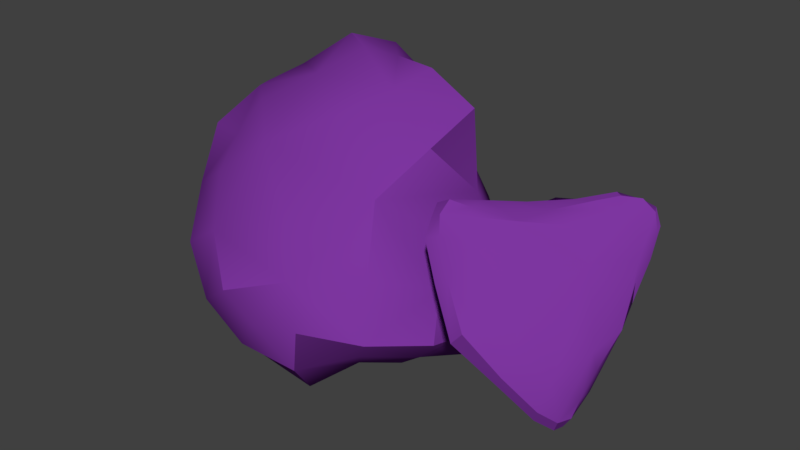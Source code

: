 # Source: stones2.blend  (saved by Blender 2.79.0; exported with 4.5.12 LTS)
import bpy
from mathutils import Matrix  # noqa: F401  (used for matrix-valued properties, if any)

bpy.ops.wm.read_factory_settings(use_empty=True)
scene = bpy.context.scene
scene.name = 'Scene'

# ---- collections
col_collection_1 = bpy.data.collections.new('Collection 1'); scene.collection.children.link(col_collection_1)

# ---- materials (node trees are filled in below, after node groups)
mat_material_003 = bpy.data.materials.new('Material.003')
mat_material_003.alpha_threshold = 0.0
mat_material_003.use_transparent_shadow = False
mat_material_003.diffuse_color = (0.2056, 0.03644, 0.3506, 1.0)
mat_material_003.roughness = 0.5

# ---- node groups
ng_auto_smooth = bpy.data.node_groups.new('Auto Smooth', 'GeometryNodeTree')
_s = ng_auto_smooth.interface.new_socket(name='Geometry', in_out='OUTPUT', socket_type='NodeSocketGeometry')
_s = ng_auto_smooth.interface.new_socket(name='Geometry', in_out='INPUT', socket_type='NodeSocketGeometry')
_s = ng_auto_smooth.interface.new_socket(name='Angle', in_out='INPUT', socket_type='NodeSocketFloat')
_s.subtype = 'ANGLE'
_s.min_value = 0.0
_s.max_value = 3.142
ng_auto_smooth.is_modifier = True
_N = ng_auto_smooth.nodes; _L = ng_auto_smooth.links
n0 = _N.new('NodeGroupOutput'); n0.name = 'Group Output'; n0.location = (480, -100)
n1 = _N.new('NodeGroupInput'); n1.name = 'Group Input'; n1.location = (-420, -300)
n2 = _N.new('NodeGroupInput'); n2.name = 'Group Input.001'; n2.location = (-60, -100)
n3 = _N.new('GeometryNodeSetShadeSmooth'); n3.name = 'Set Shade Smooth'; n3.location = (120, -100)
n3.domain = 'EDGE'
n4 = _N.new('GeometryNodeSetShadeSmooth'); n4.name = 'Set Shade Smooth.001'; n4.location = (300, -100)
n5 = _N.new('GeometryNodeInputMeshEdgeAngle'); n5.name = 'Edge Angle'; n5.location = (-420, -220)
n6 = _N.new('GeometryNodeInputEdgeSmooth'); n6.name = 'Is Edge Smooth'; n6.location = (-60, -160)
n7 = _N.new('GeometryNodeInputShadeSmooth'); n7.name = 'Is Face Smooth'; n7.location = (-240, -340)
n8 = _N.new('FunctionNodeBooleanMath'); n8.name = 'Boolean Math'; n8.location = (-60, -220)
n9 = _N.new('FunctionNodeCompare'); n9.name = 'Compare'; n9.location = (-240, -180)
n9.operation = 'LESS_EQUAL'
_L.new(n5.outputs[0], n9.inputs[0])
_L.new(n4.outputs[0], n0.inputs[0])
_L.new(n1.outputs[1], n9.inputs[1])
_L.new(n9.outputs[0], n8.inputs[0])
_L.new(n7.outputs[0], n8.inputs[1])
_L.new(n2.outputs[0], n3.inputs[0])
_L.new(n6.outputs[0], n3.inputs[1])
_L.new(n3.outputs[0], n4.inputs[0])
_L.new(n8.outputs[0], n3.inputs[2])
n0.is_active_output = True

# ---- material node trees

# ---- world
world_world = bpy.data.worlds.new('World'); scene.world = world_world
world_world.color = (0.05088, 0.05088, 0.05088)
world_world.use_sun_shadow = False
world_world.sun_shadow_jitter_overblur = 0.0
world_world.cycles.sampling_method = 'MANUAL'

# ---- meshes
me_rock_035 = bpy.data.meshes.new('rock.035')
me_rock_035.from_pydata([(-1.624, -0.5098, 1.184), (-0.7731, -0.6016, 1.777), (-1.551, 0.1033, 1.834), (-1.005, -1.072, 0.5875), (-0.09704, -1.067, 0.3328), (-0.08845, -1.097, 1.085), (-1.274, -0.2336, 0.1893), (-0.9874, 0.805, 0.1093), (-0.02161, 0.6817, -0.01951), (-0.22, -0.2588, 0.0008201), (-0.9765, 0.5815, 2.27), (-0.1092, 0.05774, 2.146), (-0.3555, 0.7159, 2.054), (0.7756, 0.3524, 0.3791), (0.6763, -0.3772, 0.9855), (0.5145, -0.3885, 0.3638), (-0.4533, 1.12, 0.6909), (-0.126, 0.8586, 1.484), (0.5078, 0.2734, 1.453), (0.251, 0.8368, 0.6066), (-1.852, 0.1753, 0.8554), (-1.595, 0.6708, 1.681), (-0.9597, 1.176, 1.588), (-1.3, 0.9098, 0.7485), (-1.222, -0.6561, 1.437), (-1.21, -0.1953, 1.885), (-1.766, -0.179, 1.547), (-0.5766, -1.123, 0.394), (-0.01311, -1.115, 0.7078), (-0.6127, -1.23, 0.8826), (-1.209, 0.3135, 0.0599), (-0.518, 0.7664, 0.03111), (-0.1223, 0.2364, -0.03114), (-0.7627, -0.2881, -0.02274), (-0.6003, 0.3124, 2.294), (-0.06695, 0.4507, 2.217), (-0.6676, 0.7549, 2.215), (0.7671, 0.04377, 0.7204), (0.7522, -0.5325, 0.635), (0.7049, -0.005301, 0.2802), (-0.2474, 1.099, 1.097), (0.2197, 0.6089, 1.485), (0.4508, 0.6349, 1.007), (-0.08797, 1.044, 0.6274), (-1.81, 0.4593, 1.281), (-1.296, 0.8914, 1.64), (-1.205, 1.152, 1.161), (-1.686, 0.5962, 0.7587), (-0.8884, 1.206, 0.7395), (-0.523, 1.043, 1.499), (0.2882, -0.005737, 1.822), (-0.09954, 0.7515, 1.853), (0.404, 0.5052, 0.1488), (0.2367, -0.2609, 0.1269), (-1.678, -0.09261, 0.465), (-1.32, 0.8517, 0.3429), (0.3483, -0.7633, 1.113), (0.2541, -0.7431, 0.4386), (-1.23, -0.7346, 0.3349), (-0.2204, -0.7932, -0.006505), (-1.891, -0.218, 0.9916), (-1.743, 0.377, 1.755), (0.5746, -0.1078, 1.263), (0.6291, 0.6524, 0.5451), (-0.6995, 1.134, 0.3268), (0.054, 0.8634, 0.2922), (-1.197, 0.3428, 1.995), (-0.3557, -0.301, 1.994), (-1.372, -0.8834, 0.875), (-0.3508, -0.8503, 1.408), (-1.252, 0.7147, 1.986), (-0.6666, 0.9763, 1.903), (-1.391, -0.3108, 1.588), (-0.393, -1.17, 0.653), (-0.6697, 0.2731, -0.03101), (-0.4514, 0.5164, 2.215), (0.7598, -0.1542, 0.5462), (0.1534, 0.9286, 1.065), (-1.614, 0.8542, 1.213), (-0.6986, 1.198, 1.131), (0.3109, 0.4746, 1.988), (0.3506, 0.1578, 0.09154), (-1.678, 0.446, 0.2608), (0.4729, -0.9515, 0.7217), (-0.7482, -0.8206, 0.1006), (-1.9, 0.1377, 1.373), (0.6967, 0.3357, 0.9145), (-0.3149, 1.044, 0.2792), (-0.8735, 0.06356, 2.1), (-0.9149, -1.02, 1.182), (-1.007, 0.9656, 2.031), (-1.674, -0.5754, 0.6079), (-1.021, 1.159, 0.4316), (-1.419, 0.4843, 1.951), (0.2221, -0.5304, 1.594), (-0.4341, 0.886, 1.745), (0.3395, 0.6714, 0.3286), (0.0921, -0.5817, 0.2345), (1.351, 0.1236, 0.2109), (1.698, -0.4139, 0.3595), (1.619, -0.1078, 0.2918), (0.9038, 0.6987, 0.1379), (1.166, 0.3904, 0.2201), (0.6248, 0.7273, 0.1014), (0.6547, 0.6931, 0.4391), (0.5024, 0.746, 0.3663), (0.6909, 0.4422, 0.9205), (0.7232, 0.1453, 0.9174), (0.744, -0.1127, 1.37), (0.6911, -0.3887, 1.479), (1.489, -0.7795, 0.823), (1.001, -0.7227, 1.333), (1.429, -0.4959, 1.22), (1.001, -0.1271, 0.5688), (0.9054, -0.5996, 1.157), (1.388, -0.6325, 0.6272), (1.871, -0.3072, 0.9474), (1.851, -0.2774, 0.6081), (1.805, -0.5777, 0.5074), (1.875, 0.1904, 1.423), (1.923, 0.3356, 1.612), (1.882, 0.1376, 1.105), (0.9244, 0.6835, 0.5843), (1.448, 0.3653, 0.743), (1.54, 0.5235, 1.263), (0.7671, 0.6415, 0.8009), (1.391, 0.4849, 1.451), (0.9934, 0.3645, 1.341), (1.231, -0.2762, 1.661), (0.7729, -0.5178, 1.66), (0.9213, -0.2562, 1.71), (1.692, 0.174, 1.705), (1.393, 0.1411, 1.717), (1.779, 0.3282, 1.763), (1.555, -0.194, 0.221), (1.671, -0.3254, 0.3263), (1.495, 0.05344, 0.1815), (1.046, 0.5311, 0.1272), (0.8486, 0.5536, 0.1165), (0.6905, 0.7549, 0.06941), (0.5119, 0.7952, 0.3286), (0.5385, 0.6284, 0.6298), (0.643, 0.5988, 0.7084), (0.6912, 0.06631, 1.143), (0.6661, -0.297, 1.488), (0.6366, -0.1557, 1.212), (1.244, -0.8792, 1.1), (1.172, -0.6536, 1.336), (1.508, -0.6877, 0.99), (0.9042, -0.3733, 0.9), (1.128, -0.6863, 0.8932), (1.243, -0.3901, 0.5511), (1.885, -0.2756, 0.7853), (1.844, -0.4739, 0.5034), (1.833, -0.4896, 0.688), (1.924, 0.298, 1.582), (1.918, 0.2572, 1.399), (1.886, 0.1437, 1.262), (1.124, 0.5203, 0.6094), (1.556, 0.4562, 1.049), (1.189, 0.566, 0.949), (1.062, 0.6183, 1.142), (1.226, 0.4505, 1.479), (0.8412, 0.5127, 1.01), (0.9441, -0.4343, 1.664), (0.7872, -0.4358, 1.741), (1.085, -0.2523, 1.689), (1.538, 0.1481, 1.748), (1.621, 0.2714, 1.791), (1.796, 0.3005, 1.786), (0.7951, 0.7332, 0.6682), (1.468, 0.5257, 1.386), (1.741, 0.2157, 0.9336), (1.844, 0.4594, 1.504), (1.842, -0.0462, 0.8166), (1.842, -0.04343, 1.193), (0.8324, 0.09834, 0.7305), (0.7598, -0.4645, 1.371), (1.311, 0.3423, 0.4211), (0.6897, 0.6504, 0.2859), (0.7033, -0.5135, 1.619), (0.7553, -0.1982, 1.634), (0.5572, 0.6705, 0.52), (0.7741, 0.3361, 1.133), (1.488, -0.03275, 1.618), (1.136, -0.04378, 1.686), (1.83, 0.186, 1.595), (1.869, 0.3533, 1.729), (0.7423, 0.7473, 0.2266), (0.5193, 0.7811, 0.2055), (1.451, -0.7618, 0.7319), (0.9233, -0.7533, 1.29), (1.767, -0.5535, 0.4168), (1.729, -0.2497, 0.4458), (1.12, 0.4373, 0.1906), (1.464, 0.1727, 0.2865), (0.8371, -0.6051, 1.552), (1.329, -0.3359, 1.475), (0.7692, 0.4598, 0.6501), (0.7558, 0.1709, 1.19), (1.715, -0.6911, 0.6145), (1.726, -0.3869, 1.101), (1.228, 0.0957, 0.3633), (1.611, -0.5079, 0.4308), (1.653, 0.4063, 1.717), (1.193, 0.2208, 1.637), (1.591, -0.1641, 0.2233), (0.8504, 0.6306, 0.1358), (0.5567, 0.7179, 0.5613), (0.652, -0.1349, 1.289), (1.313, -0.7607, 1.15), (1.117, -0.4796, 0.8041), (1.874, -0.4286, 0.6475), (1.91, 0.2449, 1.427), (1.282, 0.5201, 0.8752), (1.021, 0.5597, 1.235), (0.9313, -0.3898, 1.712), (1.661, 0.2581, 1.78), (1.116, 0.597, 1.029), (1.838, 0.3607, 1.252), (1.926, -0.05662, 1.01), (0.7341, -0.2227, 1.071), (0.9434, 0.5086, 0.3172), (0.6714, -0.4168, 1.675), (0.6307, 0.5498, 0.7931), (1.319, -0.04187, 1.682), (1.884, 0.3217, 1.708), (0.5675, 0.7934, 0.1804), (1.155, -0.8795, 0.9946), (1.774, -0.4524, 0.3923), (1.265, 0.2891, 0.239), (1.018, -0.5023, 1.524), (0.7291, 0.3403, 0.9207), (1.756, -0.604, 0.8258), (1.421, -0.2678, 0.3102), (1.492, 0.3006, 1.664), (0.9617, 0.4941, 0.3957), (1.675, -0.6561, 0.5098), (1.641, 0.04033, 0.5695), (0.5543, 0.6988, 0.3457), (0.7401, -0.6303, 1.519), (1.656, -0.05887, 1.391), (1.767, 0.4633, 1.662), (0.9297, 0.0365, 1.479)], [], [(0, 24, 72, 26), (0, 26, 85, 60), (0, 60, 91, 68), (0, 68, 89, 24), (1, 25, 72, 24), (1, 24, 89, 69), (1, 69, 94, 67), (1, 67, 88, 25), (2, 26, 72, 25), (2, 25, 88, 66), (2, 66, 93, 61), (2, 61, 85, 26), (3, 27, 73, 29), (3, 29, 89, 68), (3, 68, 91, 58), (3, 58, 84, 27), (4, 28, 73, 27), (4, 27, 84, 59), (4, 59, 97, 57), (4, 57, 83, 28), (5, 29, 73, 28), (5, 28, 83, 56), (5, 56, 94, 69), (5, 69, 89, 29), (6, 30, 74, 33), (6, 33, 84, 58), (6, 58, 91, 54), (6, 54, 82, 30), (7, 31, 74, 30), (7, 30, 82, 55), (7, 55, 92, 64), (7, 64, 87, 31), (8, 32, 74, 31), (8, 31, 87, 65), (8, 65, 96, 52), (8, 52, 81, 32), (9, 33, 74, 32), (9, 32, 81, 53), (9, 53, 97, 59), (9, 59, 84, 33), (10, 34, 75, 36), (10, 36, 90, 70), (10, 70, 93, 66), (10, 66, 88, 34), (11, 35, 75, 34), (11, 34, 88, 67), (11, 67, 94, 50), (11, 50, 80, 35), (12, 36, 75, 35), (12, 35, 80, 51), (12, 51, 95, 71), (12, 71, 90, 36), (13, 37, 76, 39), (13, 39, 81, 52), (13, 52, 96, 63), (13, 63, 86, 37), (14, 38, 76, 37), (14, 37, 86, 62), (14, 62, 94, 56), (14, 56, 83, 38), (15, 39, 76, 38), (15, 38, 83, 57), (15, 57, 97, 53), (15, 53, 81, 39), (16, 40, 77, 43), (16, 43, 87, 64), (16, 64, 92, 48), (16, 48, 79, 40), (17, 41, 77, 40), (17, 40, 79, 49), (17, 49, 95, 51), (17, 51, 80, 41), (18, 42, 77, 41), (18, 41, 80, 50), (18, 50, 94, 62), (18, 62, 86, 42), (19, 43, 77, 42), (19, 42, 86, 63), (19, 63, 96, 65), (19, 65, 87, 43), (20, 44, 78, 47), (20, 47, 82, 54), (20, 54, 91, 60), (20, 60, 85, 44), (21, 45, 78, 44), (21, 44, 85, 61), (21, 61, 93, 70), (21, 70, 90, 45), (22, 46, 78, 45), (22, 45, 90, 71), (22, 71, 95, 49), (22, 49, 79, 46), (23, 47, 78, 46), (23, 46, 79, 48), (23, 48, 92, 55), (23, 55, 82, 47), (98, 134, 206, 136), (98, 136, 230, 194), (98, 194, 236, 202), (98, 202, 234, 134), (99, 135, 206, 134), (99, 134, 234, 203), (99, 203, 237, 192), (99, 192, 229, 135), (100, 136, 206, 135), (100, 135, 229, 193), (100, 193, 238, 195), (100, 195, 230, 136), (101, 137, 207, 139), (101, 139, 227, 188), (101, 188, 236, 194), (101, 194, 230, 137), (102, 138, 207, 137), (102, 137, 230, 195), (102, 195, 238, 178), (102, 178, 222, 138), (103, 139, 207, 138), (103, 138, 222, 179), (103, 179, 239, 189), (103, 189, 227, 139), (104, 140, 208, 142), (104, 142, 232, 198), (104, 198, 236, 188), (104, 188, 227, 140), (105, 141, 208, 140), (105, 140, 227, 189), (105, 189, 239, 182), (105, 182, 224, 141), (106, 142, 208, 141), (106, 141, 224, 183), (106, 183, 243, 199), (106, 199, 232, 142), (107, 143, 209, 145), (107, 145, 221, 176), (107, 176, 236, 198), (107, 198, 232, 143), (108, 144, 209, 143), (108, 143, 232, 199), (108, 199, 243, 181), (108, 181, 223, 144), (109, 145, 209, 144), (109, 144, 223, 180), (109, 180, 240, 177), (109, 177, 221, 145), (110, 146, 210, 148), (110, 148, 233, 200), (110, 200, 237, 190), (110, 190, 228, 146), (111, 147, 210, 146), (111, 146, 228, 191), (111, 191, 240, 196), (111, 196, 231, 147), (112, 148, 210, 147), (112, 147, 231, 197), (112, 197, 241, 201), (112, 201, 233, 148), (113, 149, 211, 151), (113, 151, 234, 202), (113, 202, 236, 176), (113, 176, 221, 149), (114, 150, 211, 149), (114, 149, 221, 177), (114, 177, 240, 191), (114, 191, 228, 150), (115, 151, 211, 150), (115, 150, 228, 190), (115, 190, 237, 203), (115, 203, 234, 151), (116, 152, 212, 154), (116, 154, 233, 201), (116, 201, 241, 175), (116, 175, 220, 152), (117, 153, 212, 152), (117, 152, 220, 174), (117, 174, 238, 193), (117, 193, 229, 153), (118, 154, 212, 153), (118, 153, 229, 192), (118, 192, 237, 200), (118, 200, 233, 154), (119, 155, 213, 157), (119, 157, 220, 175), (119, 175, 241, 186), (119, 186, 226, 155), (120, 156, 213, 155), (120, 155, 226, 187), (120, 187, 242, 173), (120, 173, 219, 156), (121, 157, 213, 156), (121, 156, 219, 172), (121, 172, 238, 174), (121, 174, 220, 157), (122, 158, 214, 160), (122, 160, 218, 170), (122, 170, 239, 179), (122, 179, 222, 158), (123, 159, 214, 158), (123, 158, 222, 178), (123, 178, 238, 172), (123, 172, 219, 159), (124, 160, 214, 159), (124, 159, 219, 173), (124, 173, 242, 171), (124, 171, 218, 160), (125, 161, 215, 163), (125, 163, 224, 182), (125, 182, 239, 170), (125, 170, 218, 161), (126, 162, 215, 161), (126, 161, 218, 171), (126, 171, 242, 204), (126, 204, 235, 162), (127, 163, 215, 162), (127, 162, 235, 205), (127, 205, 243, 183), (127, 183, 224, 163), (128, 164, 216, 166), (128, 166, 225, 184), (128, 184, 241, 197), (128, 197, 231, 164), (129, 165, 216, 164), (129, 164, 231, 196), (129, 196, 240, 180), (129, 180, 223, 165), (130, 166, 216, 165), (130, 165, 223, 181), (130, 181, 243, 185), (130, 185, 225, 166), (131, 167, 217, 169), (131, 169, 226, 186), (131, 186, 241, 184), (131, 184, 225, 167), (132, 168, 217, 167), (132, 167, 225, 185), (132, 185, 243, 205), (132, 205, 235, 168), (133, 169, 217, 168), (133, 168, 235, 204), (133, 204, 242, 187), (133, 187, 226, 169)])
me_rock_035.polygons.foreach_set('use_smooth', [True] * 240)
me_rock_035.materials.append(mat_material_003)
me_rock_035.use_remesh_preserve_volume = False
me_rock_035.use_remesh_preserve_attributes = False
me_rock_035.use_mirror_vertex_groups = False
me_rock_035.update()

# ---- objects
ob_rock_035 = bpy.data.objects.new('rock.035', me_rock_035)

# ---- transforms, parenting, visibility, modifiers, constraints
ob_rock_035.location = (0.0, 0.0, 0.0)
ob_rock_035.scale = (1.163, 1.163, 1.163)
ob_rock_035.lineart.crease_threshold = 0.0
_m = ob_rock_035.modifiers.new('Auto Smooth', 'NODES')
_m.node_group = ng_auto_smooth
_gi = [s.identifier for s in ng_auto_smooth.interface.items_tree if s.item_type == 'SOCKET' and s.in_out == 'INPUT']
_m[_gi[1]] = 0.5236  # Angle

# ---- collection membership
col_collection_1.objects.link(ob_rock_035)

# ---- scene / render settings (as saved in the file)
scene.frame_start = 1; scene.frame_end = 250; scene.frame_set(1)
scene.render.engine = 'BLENDER_EEVEE_NEXT'
scene.render.resolution_percentage = 50
scene.render.dither_intensity = 0.0
scene.cycles.use_denoising = False
scene.cycles.samples = 128
scene.cycles.sampling_pattern = 'TABULATED_SOBOL'
scene.cycles.use_adaptive_sampling = False
scene.cycles.use_light_tree = False
scene.cycles.blur_glossy = 0.0
scene.cycles.sample_clamp_indirect = 0.0
scene.view_settings.view_transform = 'Standard'
bpy.context.view_layer.update()

# ---- added for rendering (the .blend has no active camera and no usable light): camera, sun
cam_auto = bpy.data.cameras.new('AutoCamera')
cam_auto.lens = 50.0
cam_auto.sensor_width = 36.0
cam_auto.clip_end = 1000.0
ob_auto_camera = bpy.data.objects.new('AutoCamera', cam_auto)
scene.collection.objects.link(ob_auto_camera)
ob_auto_camera.location = (5.4995, -6.59516, 5.70309)
ob_auto_camera.rotation_euler = (1.09748, -7.21219e-08, 0.694738)
scene.camera = ob_auto_camera
light_auto_sun = bpy.data.lights.new('AutoSun', 'SUN')
light_auto_sun.energy = 3.0
light_auto_sun.angle = 0.0523599
ob_auto_sun = bpy.data.objects.new('AutoSun', light_auto_sun)
scene.collection.objects.link(ob_auto_sun)
ob_auto_sun.rotation_euler = (0.872665, 0.174533, 0.523599)
bpy.context.view_layer.update()
